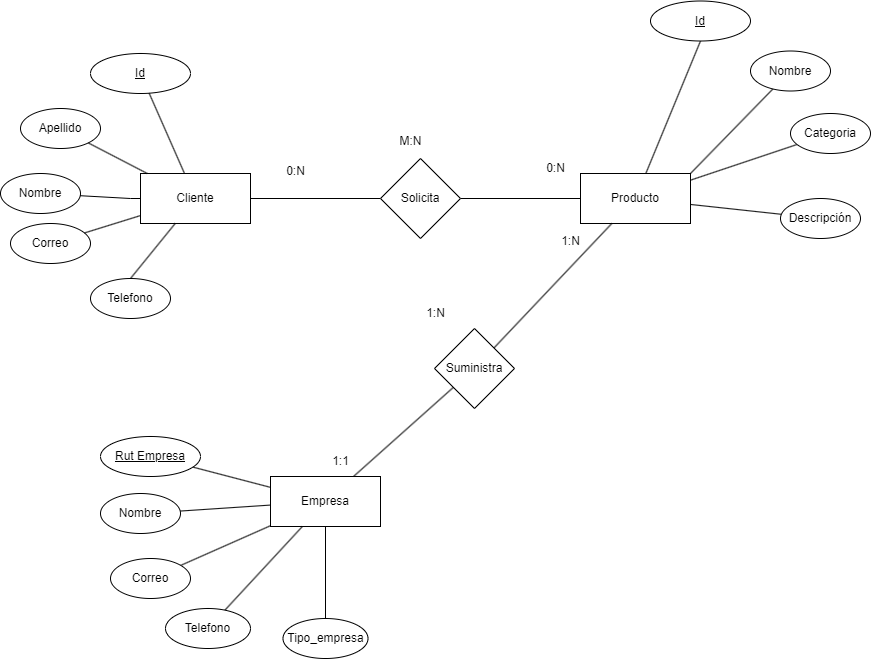

The diagram above was exported from draw.io. Its source (the exported page's mxGraphModel, read from the mxfile embedded in the PNG):
<mxGraphModel dx="1621" dy="446" grid="1" gridSize="10" guides="1" tooltips="1" connect="1" arrows="1" fold="1" page="1" pageScale="1" pageWidth="827" pageHeight="1169" math="0" shadow="0">
  <root>
    <mxCell id="0" />
    <mxCell id="1" parent="0" />
    <mxCell id="c_kHYuqYEwvwLHPLE90X-60" style="rounded=0;orthogonalLoop=1;jettySize=auto;html=1;endArrow=none;endFill=0;" parent="1" source="c_kHYuqYEwvwLHPLE90X-30" target="c_kHYuqYEwvwLHPLE90X-33" edge="1">
      <mxGeometry relative="1" as="geometry" />
    </mxCell>
    <mxCell id="c_kHYuqYEwvwLHPLE90X-30" value="Cliente" style="html=1;whiteSpace=wrap;" parent="1" vertex="1">
      <mxGeometry x="40" y="265" width="110" height="50" as="geometry" />
    </mxCell>
    <mxCell id="c_kHYuqYEwvwLHPLE90X-39" style="rounded=0;orthogonalLoop=1;jettySize=auto;html=1;entryX=0.5;entryY=1;entryDx=0;entryDy=0;endArrow=none;endFill=0;" parent="1" source="c_kHYuqYEwvwLHPLE90X-31" target="c_kHYuqYEwvwLHPLE90X-38" edge="1">
      <mxGeometry relative="1" as="geometry" />
    </mxCell>
    <mxCell id="c_kHYuqYEwvwLHPLE90X-40" style="rounded=0;orthogonalLoop=1;jettySize=auto;html=1;endArrow=none;endFill=0;exitX=1;exitY=0;exitDx=0;exitDy=0;" parent="1" source="c_kHYuqYEwvwLHPLE90X-31" target="c_kHYuqYEwvwLHPLE90X-36" edge="1">
      <mxGeometry relative="1" as="geometry" />
    </mxCell>
    <mxCell id="c_kHYuqYEwvwLHPLE90X-31" value="Producto" style="html=1;whiteSpace=wrap;" parent="1" vertex="1">
      <mxGeometry x="480" y="265" width="110" height="50" as="geometry" />
    </mxCell>
    <mxCell id="c_kHYuqYEwvwLHPLE90X-65" style="rounded=0;orthogonalLoop=1;jettySize=auto;html=1;endArrow=none;endFill=0;" parent="1" source="c_kHYuqYEwvwLHPLE90X-32" target="c_kHYuqYEwvwLHPLE90X-43" edge="1">
      <mxGeometry relative="1" as="geometry" />
    </mxCell>
    <mxCell id="c_kHYuqYEwvwLHPLE90X-32" value="Empresa" style="html=1;whiteSpace=wrap;" parent="1" vertex="1">
      <mxGeometry x="170" y="568" width="110" height="50" as="geometry" />
    </mxCell>
    <mxCell id="c_kHYuqYEwvwLHPLE90X-61" style="rounded=0;orthogonalLoop=1;jettySize=auto;html=1;endArrow=none;endFill=0;" parent="1" source="c_kHYuqYEwvwLHPLE90X-33" target="c_kHYuqYEwvwLHPLE90X-31" edge="1">
      <mxGeometry relative="1" as="geometry" />
    </mxCell>
    <mxCell id="c_kHYuqYEwvwLHPLE90X-33" value="Solicita" style="rhombus;whiteSpace=wrap;html=1;" parent="1" vertex="1">
      <mxGeometry x="280" y="250" width="80" height="80" as="geometry" />
    </mxCell>
    <mxCell id="c_kHYuqYEwvwLHPLE90X-36" value="Nombre" style="ellipse;whiteSpace=wrap;html=1;" parent="1" vertex="1">
      <mxGeometry x="650" y="142.5" width="80" height="40" as="geometry" />
    </mxCell>
    <mxCell id="c_kHYuqYEwvwLHPLE90X-42" value="" style="rounded=0;orthogonalLoop=1;jettySize=auto;html=1;endArrow=none;endFill=0;" parent="1" source="c_kHYuqYEwvwLHPLE90X-37" target="c_kHYuqYEwvwLHPLE90X-31" edge="1">
      <mxGeometry relative="1" as="geometry" />
    </mxCell>
    <mxCell id="c_kHYuqYEwvwLHPLE90X-37" value="Categoria" style="ellipse;whiteSpace=wrap;html=1;" parent="1" vertex="1">
      <mxGeometry x="690" y="205" width="80" height="40" as="geometry" />
    </mxCell>
    <mxCell id="c_kHYuqYEwvwLHPLE90X-38" value="Id" style="ellipse;whiteSpace=wrap;html=1;align=center;fontStyle=4;" parent="1" vertex="1">
      <mxGeometry x="550" y="92.5" width="100" height="40" as="geometry" />
    </mxCell>
    <mxCell id="c_kHYuqYEwvwLHPLE90X-66" style="rounded=0;orthogonalLoop=1;jettySize=auto;html=1;endArrow=none;endFill=0;" parent="1" source="c_kHYuqYEwvwLHPLE90X-43" target="c_kHYuqYEwvwLHPLE90X-31" edge="1">
      <mxGeometry relative="1" as="geometry" />
    </mxCell>
    <mxCell id="c_kHYuqYEwvwLHPLE90X-43" value="Suministra" style="rhombus;whiteSpace=wrap;html=1;" parent="1" vertex="1">
      <mxGeometry x="334" y="420" width="80" height="80" as="geometry" />
    </mxCell>
    <mxCell id="c_kHYuqYEwvwLHPLE90X-45" value="" style="rounded=0;orthogonalLoop=1;jettySize=auto;html=1;endArrow=none;endFill=0;" parent="1" source="c_kHYuqYEwvwLHPLE90X-46" target="c_kHYuqYEwvwLHPLE90X-31" edge="1">
      <mxGeometry relative="1" as="geometry">
        <mxPoint x="590" y="363.5" as="targetPoint" />
      </mxGeometry>
    </mxCell>
    <mxCell id="c_kHYuqYEwvwLHPLE90X-46" value="Descripción" style="ellipse;whiteSpace=wrap;html=1;" parent="1" vertex="1">
      <mxGeometry x="680" y="290" width="80" height="40" as="geometry" />
    </mxCell>
    <mxCell id="c_kHYuqYEwvwLHPLE90X-47" value="Nombre" style="ellipse;whiteSpace=wrap;html=1;" parent="1" vertex="1">
      <mxGeometry x="-100" y="265" width="80" height="40" as="geometry" />
    </mxCell>
    <mxCell id="c_kHYuqYEwvwLHPLE90X-48" value="Apellido" style="ellipse;whiteSpace=wrap;html=1;" parent="1" vertex="1">
      <mxGeometry x="-80" y="200" width="80" height="40" as="geometry" />
    </mxCell>
    <mxCell id="c_kHYuqYEwvwLHPLE90X-50" value="Correo" style="ellipse;whiteSpace=wrap;html=1;" parent="1" vertex="1">
      <mxGeometry x="-90" y="315" width="80" height="40" as="geometry" />
    </mxCell>
    <mxCell id="c_kHYuqYEwvwLHPLE90X-51" value="Telefono" style="ellipse;whiteSpace=wrap;html=1;" parent="1" vertex="1">
      <mxGeometry x="-10" y="370" width="80" height="40" as="geometry" />
    </mxCell>
    <mxCell id="c_kHYuqYEwvwLHPLE90X-53" value="Id" style="ellipse;whiteSpace=wrap;html=1;align=center;fontStyle=4;" parent="1" vertex="1">
      <mxGeometry x="-10" y="145" width="100" height="40" as="geometry" />
    </mxCell>
    <mxCell id="c_kHYuqYEwvwLHPLE90X-55" style="rounded=0;orthogonalLoop=1;jettySize=auto;html=1;endArrow=none;endFill=0;" parent="1" source="c_kHYuqYEwvwLHPLE90X-30" target="c_kHYuqYEwvwLHPLE90X-53" edge="1">
      <mxGeometry relative="1" as="geometry">
        <mxPoint x="120" y="240" as="sourcePoint" />
        <mxPoint x="175" y="110" as="targetPoint" />
      </mxGeometry>
    </mxCell>
    <mxCell id="c_kHYuqYEwvwLHPLE90X-56" style="rounded=0;orthogonalLoop=1;jettySize=auto;html=1;endArrow=none;endFill=0;" parent="1" source="c_kHYuqYEwvwLHPLE90X-30" target="c_kHYuqYEwvwLHPLE90X-48" edge="1">
      <mxGeometry relative="1" as="geometry">
        <mxPoint x="94" y="275" as="sourcePoint" />
        <mxPoint x="59" y="195" as="targetPoint" />
      </mxGeometry>
    </mxCell>
    <mxCell id="c_kHYuqYEwvwLHPLE90X-57" style="rounded=0;orthogonalLoop=1;jettySize=auto;html=1;endArrow=none;endFill=0;" parent="1" source="c_kHYuqYEwvwLHPLE90X-30" target="c_kHYuqYEwvwLHPLE90X-50" edge="1">
      <mxGeometry relative="1" as="geometry">
        <mxPoint x="59.5" y="350.5" as="sourcePoint" />
        <mxPoint x="0.5" y="319.5" as="targetPoint" />
      </mxGeometry>
    </mxCell>
    <mxCell id="c_kHYuqYEwvwLHPLE90X-58" style="rounded=0;orthogonalLoop=1;jettySize=auto;html=1;endArrow=none;endFill=0;" parent="1" source="c_kHYuqYEwvwLHPLE90X-30" target="c_kHYuqYEwvwLHPLE90X-47" edge="1">
      <mxGeometry relative="1" as="geometry">
        <mxPoint x="67" y="285" as="sourcePoint" />
        <mxPoint x="8" y="254" as="targetPoint" />
        <Array as="points">
          <mxPoint x="30" y="290" />
        </Array>
      </mxGeometry>
    </mxCell>
    <mxCell id="c_kHYuqYEwvwLHPLE90X-59" style="rounded=0;orthogonalLoop=1;jettySize=auto;html=1;endArrow=none;endFill=0;entryX=0.5;entryY=0;entryDx=0;entryDy=0;" parent="1" source="c_kHYuqYEwvwLHPLE90X-30" target="c_kHYuqYEwvwLHPLE90X-51" edge="1">
      <mxGeometry relative="1" as="geometry">
        <mxPoint x="50" y="317" as="sourcePoint" />
        <mxPoint x="-6" y="334" as="targetPoint" />
      </mxGeometry>
    </mxCell>
    <mxCell id="c_kHYuqYEwvwLHPLE90X-62" value="0:N" style="text;html=1;align=center;verticalAlign=middle;resizable=0;points=[];autosize=1;strokeColor=none;fillColor=none;" parent="1" vertex="1">
      <mxGeometry x="435" y="245" width="40" height="30" as="geometry" />
    </mxCell>
    <mxCell id="c_kHYuqYEwvwLHPLE90X-63" value="0:N" style="text;html=1;align=center;verticalAlign=middle;resizable=0;points=[];autosize=1;strokeColor=none;fillColor=none;" parent="1" vertex="1">
      <mxGeometry x="175" y="248" width="40" height="30" as="geometry" />
    </mxCell>
    <mxCell id="c_kHYuqYEwvwLHPLE90X-64" value="M:N" style="text;html=1;align=center;verticalAlign=middle;resizable=0;points=[];autosize=1;strokeColor=none;fillColor=none;" parent="1" vertex="1">
      <mxGeometry x="285" y="218" width="50" height="30" as="geometry" />
    </mxCell>
    <mxCell id="c_kHYuqYEwvwLHPLE90X-67" value="1:N" style="text;html=1;align=center;verticalAlign=middle;resizable=0;points=[];autosize=1;strokeColor=none;fillColor=none;" parent="1" vertex="1">
      <mxGeometry x="450" y="318" width="40" height="30" as="geometry" />
    </mxCell>
    <mxCell id="c_kHYuqYEwvwLHPLE90X-68" value="1:1" style="text;html=1;align=center;verticalAlign=middle;resizable=0;points=[];autosize=1;strokeColor=none;fillColor=none;" parent="1" vertex="1">
      <mxGeometry x="220" y="538" width="40" height="30" as="geometry" />
    </mxCell>
    <mxCell id="c_kHYuqYEwvwLHPLE90X-69" value="1:N" style="text;html=1;align=center;verticalAlign=middle;resizable=0;points=[];autosize=1;strokeColor=none;fillColor=none;" parent="1" vertex="1">
      <mxGeometry x="315" y="390" width="40" height="30" as="geometry" />
    </mxCell>
    <mxCell id="c_kHYuqYEwvwLHPLE90X-71" style="rounded=0;orthogonalLoop=1;jettySize=auto;html=1;endArrow=none;endFill=0;" parent="1" source="c_kHYuqYEwvwLHPLE90X-70" target="c_kHYuqYEwvwLHPLE90X-32" edge="1">
      <mxGeometry relative="1" as="geometry" />
    </mxCell>
    <mxCell id="c_kHYuqYEwvwLHPLE90X-70" value="Rut Empresa" style="ellipse;whiteSpace=wrap;html=1;align=center;fontStyle=4;" parent="1" vertex="1">
      <mxGeometry y="528" width="100" height="40" as="geometry" />
    </mxCell>
    <mxCell id="c_kHYuqYEwvwLHPLE90X-81" style="rounded=0;orthogonalLoop=1;jettySize=auto;html=1;endArrow=none;endFill=0;" parent="1" source="c_kHYuqYEwvwLHPLE90X-74" target="c_kHYuqYEwvwLHPLE90X-32" edge="1">
      <mxGeometry relative="1" as="geometry" />
    </mxCell>
    <mxCell id="c_kHYuqYEwvwLHPLE90X-74" value="Nombre" style="ellipse;whiteSpace=wrap;html=1;" parent="1" vertex="1">
      <mxGeometry y="585" width="80" height="40" as="geometry" />
    </mxCell>
    <mxCell id="c_kHYuqYEwvwLHPLE90X-80" style="rounded=0;orthogonalLoop=1;jettySize=auto;html=1;endArrow=none;endFill=0;" parent="1" source="c_kHYuqYEwvwLHPLE90X-75" target="c_kHYuqYEwvwLHPLE90X-32" edge="1">
      <mxGeometry relative="1" as="geometry" />
    </mxCell>
    <mxCell id="c_kHYuqYEwvwLHPLE90X-75" value="Correo" style="ellipse;whiteSpace=wrap;html=1;" parent="1" vertex="1">
      <mxGeometry x="10" y="650" width="80" height="40" as="geometry" />
    </mxCell>
    <mxCell id="c_kHYuqYEwvwLHPLE90X-79" style="rounded=0;orthogonalLoop=1;jettySize=auto;html=1;endArrow=none;endFill=0;" parent="1" source="c_kHYuqYEwvwLHPLE90X-77" target="c_kHYuqYEwvwLHPLE90X-32" edge="1">
      <mxGeometry relative="1" as="geometry" />
    </mxCell>
    <mxCell id="c_kHYuqYEwvwLHPLE90X-77" value="Telefono" style="ellipse;whiteSpace=wrap;html=1;" parent="1" vertex="1">
      <mxGeometry x="65" y="700" width="85" height="40" as="geometry" />
    </mxCell>
    <mxCell id="c_kHYuqYEwvwLHPLE90X-83" style="rounded=0;orthogonalLoop=1;jettySize=auto;html=1;entryX=0.5;entryY=1;entryDx=0;entryDy=0;endArrow=none;endFill=0;" parent="1" source="c_kHYuqYEwvwLHPLE90X-82" target="c_kHYuqYEwvwLHPLE90X-32" edge="1">
      <mxGeometry relative="1" as="geometry" />
    </mxCell>
    <mxCell id="c_kHYuqYEwvwLHPLE90X-82" value="Tipo_empresa" style="ellipse;whiteSpace=wrap;html=1;" parent="1" vertex="1">
      <mxGeometry x="182.5" y="710" width="85" height="40" as="geometry" />
    </mxCell>
  </root>
</mxGraphModel>